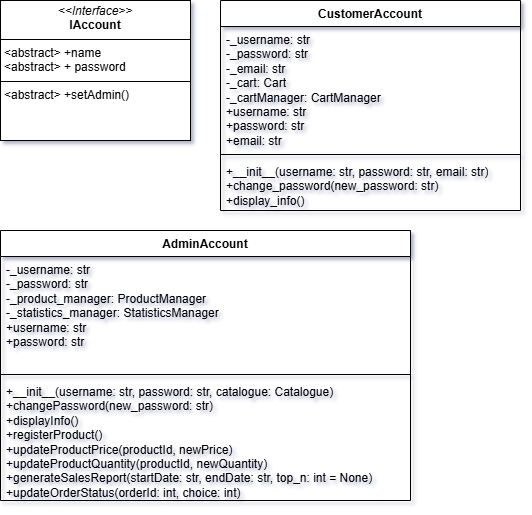

The diagram above was exported from draw.io. Its source (the exported page's mxGraphModel, read from the mxfile embedded in the PNG):
<mxGraphModel dx="1042" dy="596" grid="1" gridSize="10" guides="1" tooltips="1" connect="1" arrows="1" fold="1" page="1" pageScale="1" pageWidth="3300" pageHeight="4681" math="0" shadow="0">
  <root>
    <mxCell id="0" />
    <mxCell id="1" parent="0" />
    <mxCell id="1Jz8KfA48wBPMiGPAAFH-5" value="CustomerAccount" style="swimlane;fontStyle=1;align=center;verticalAlign=top;childLayout=stackLayout;horizontal=1;startSize=26;horizontalStack=0;resizeParent=1;resizeParentMax=0;resizeLast=0;collapsible=1;marginBottom=0;whiteSpace=wrap;html=1;" parent="1" vertex="1">
      <mxGeometry x="590" y="100" width="300" height="210" as="geometry">
        <mxRectangle x="310" y="110" width="100" height="30" as="alternateBounds" />
      </mxGeometry>
    </mxCell>
    <mxCell id="1Jz8KfA48wBPMiGPAAFH-6" value="-_username: str&lt;div&gt;-_password: str&lt;/div&gt;&lt;div&gt;-_email: str&lt;/div&gt;&lt;div&gt;-_cart: Cart&lt;/div&gt;&lt;div&gt;&lt;div&gt;-_cartManager: CartManager&lt;/div&gt;&lt;/div&gt;&lt;div&gt;+username: str&lt;div&gt;+password: str&lt;/div&gt;&lt;div&gt;+email: str&lt;/div&gt;&lt;/div&gt;" style="text;strokeColor=none;fillColor=none;align=left;verticalAlign=top;spacingLeft=4;spacingRight=4;overflow=hidden;rotatable=0;points=[[0,0.5],[1,0.5]];portConstraint=eastwest;whiteSpace=wrap;html=1;" parent="1Jz8KfA48wBPMiGPAAFH-5" vertex="1">
      <mxGeometry y="26" width="300" height="124" as="geometry" />
    </mxCell>
    <mxCell id="1Jz8KfA48wBPMiGPAAFH-7" value="" style="line;strokeWidth=1;fillColor=none;align=left;verticalAlign=middle;spacingTop=-1;spacingLeft=3;spacingRight=3;rotatable=0;labelPosition=right;points=[];portConstraint=eastwest;strokeColor=inherit;" parent="1Jz8KfA48wBPMiGPAAFH-5" vertex="1">
      <mxGeometry y="150" width="300" height="8" as="geometry" />
    </mxCell>
    <mxCell id="1Jz8KfA48wBPMiGPAAFH-8" value="&lt;div&gt;+__init__(username: str, password: str, email: str)&lt;/div&gt;&lt;div&gt;+change_password(new_password: str)&lt;/div&gt;&lt;div&gt;+display_info()&lt;/div&gt;&lt;div&gt;&lt;br&gt;&lt;/div&gt;" style="text;strokeColor=none;fillColor=none;align=left;verticalAlign=top;spacingLeft=4;spacingRight=4;overflow=hidden;rotatable=0;points=[[0,0.5],[1,0.5]];portConstraint=eastwest;whiteSpace=wrap;html=1;" parent="1Jz8KfA48wBPMiGPAAFH-5" vertex="1">
      <mxGeometry y="158" width="300" height="52" as="geometry" />
    </mxCell>
    <mxCell id="1Jz8KfA48wBPMiGPAAFH-9" value="&lt;p style=&quot;margin:0px;margin-top:4px;text-align:center;&quot;&gt;&lt;i&gt;&amp;lt;&amp;lt;Interface&amp;gt;&amp;gt;&lt;/i&gt;&lt;br&gt;&lt;b&gt;IAccount&lt;/b&gt;&lt;/p&gt;&lt;hr size=&quot;1&quot; style=&quot;border-style:solid;&quot;&gt;&lt;p style=&quot;margin:0px;margin-left:4px;&quot;&gt;&amp;lt;abstract&amp;gt; +name&lt;/p&gt;&lt;p style=&quot;margin:0px;margin-left:4px;&quot;&gt;&amp;lt;abstract&amp;gt; + password&lt;/p&gt;&lt;hr size=&quot;1&quot; style=&quot;border-style:solid;&quot;&gt;&lt;p style=&quot;margin:0px;margin-left:4px;&quot;&gt;&amp;lt;abstract&amp;gt; +setAdmin()&lt;/p&gt;" style="verticalAlign=top;align=left;overflow=fill;html=1;whiteSpace=wrap;" parent="1" vertex="1">
      <mxGeometry x="370" y="100" width="190" height="140" as="geometry" />
    </mxCell>
    <mxCell id="1Jz8KfA48wBPMiGPAAFH-10" value="AdminAccount" style="swimlane;fontStyle=1;align=center;verticalAlign=top;childLayout=stackLayout;horizontal=1;startSize=26;horizontalStack=0;resizeParent=1;resizeParentMax=0;resizeLast=0;collapsible=1;marginBottom=0;whiteSpace=wrap;html=1;" parent="1" vertex="1">
      <mxGeometry x="370" y="330" width="410" height="270" as="geometry">
        <mxRectangle x="310" y="110" width="100" height="30" as="alternateBounds" />
      </mxGeometry>
    </mxCell>
    <mxCell id="1Jz8KfA48wBPMiGPAAFH-11" value="-_username: str&lt;div&gt;-_password: str&lt;/div&gt;&lt;div&gt;-_product_manager: ProductManager&lt;/div&gt;&lt;div&gt;&lt;div&gt;-_statistics_manager: StatisticsManager&lt;/div&gt;&lt;/div&gt;&lt;div&gt;+username: str&lt;div&gt;+password: str&lt;/div&gt;&lt;/div&gt;" style="text;strokeColor=none;fillColor=none;align=left;verticalAlign=top;spacingLeft=4;spacingRight=4;overflow=hidden;rotatable=0;points=[[0,0.5],[1,0.5]];portConstraint=eastwest;whiteSpace=wrap;html=1;" parent="1Jz8KfA48wBPMiGPAAFH-10" vertex="1">
      <mxGeometry y="26" width="410" height="114" as="geometry" />
    </mxCell>
    <mxCell id="1Jz8KfA48wBPMiGPAAFH-12" value="" style="line;strokeWidth=1;fillColor=none;align=left;verticalAlign=middle;spacingTop=-1;spacingLeft=3;spacingRight=3;rotatable=0;labelPosition=right;points=[];portConstraint=eastwest;strokeColor=inherit;" parent="1Jz8KfA48wBPMiGPAAFH-10" vertex="1">
      <mxGeometry y="140" width="410" height="8" as="geometry" />
    </mxCell>
    <mxCell id="1Jz8KfA48wBPMiGPAAFH-13" value="&lt;div&gt;&lt;div&gt;+__init__(username: str, password: str, catalogue: Catalogue)&lt;/div&gt;&lt;div&gt;+changePassword(new_password: str)&lt;/div&gt;&lt;div&gt;+displayInfo()&lt;/div&gt;&lt;div&gt;+registerProduct()&lt;/div&gt;&lt;div&gt;+updateProductPrice(productId, newPrice)&lt;/div&gt;&lt;div&gt;+updateProductQuantity(productId, newQuantity)&lt;/div&gt;&lt;div&gt;+generateSalesReport(startDate: str, endDate: str, top_n: int = None)&lt;/div&gt;&lt;div&gt;+updateOrderStatus(orderId: int, choice: int)&lt;/div&gt;&lt;/div&gt;" style="text;strokeColor=none;fillColor=none;align=left;verticalAlign=top;spacingLeft=4;spacingRight=4;overflow=hidden;rotatable=0;points=[[0,0.5],[1,0.5]];portConstraint=eastwest;whiteSpace=wrap;html=1;" parent="1Jz8KfA48wBPMiGPAAFH-10" vertex="1">
      <mxGeometry y="148" width="410" height="122" as="geometry" />
    </mxCell>
  </root>
</mxGraphModel>